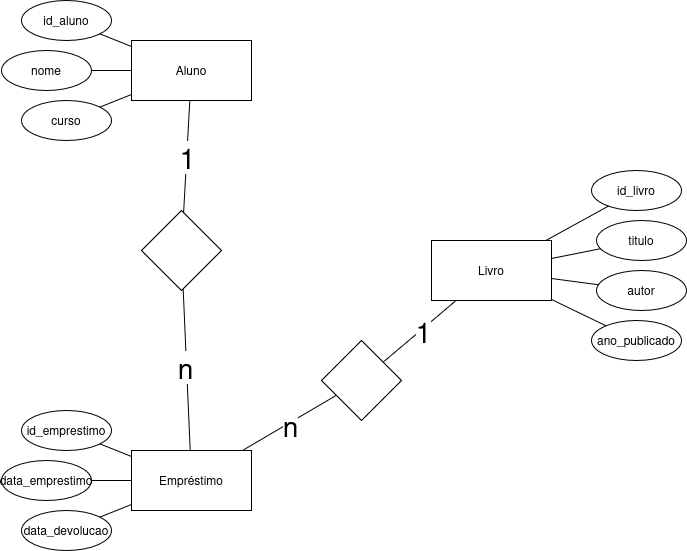

The diagram above was exported from draw.io. Its source (the exported page's mxGraphModel, read from the mxfile embedded in the PNG):
<mxGraphModel dx="689" dy="780" grid="1" gridSize="10" guides="1" tooltips="1" connect="1" arrows="1" fold="1" page="1" pageScale="1" pageWidth="850" pageHeight="1100" math="0" shadow="0">
  <root>
    <mxCell id="0" />
    <mxCell id="1" parent="0" />
    <mxCell id="OW4pH43DgqzZmYFsEKz2-1" parent="1" style="rounded=0;whiteSpace=wrap;html=1;" value="&lt;div&gt;Aluno&lt;/div&gt;" vertex="1">
      <mxGeometry height="60" width="120" x="180" y="130" as="geometry" />
    </mxCell>
    <mxCell id="OW4pH43DgqzZmYFsEKz2-3" parent="1" style="ellipse;whiteSpace=wrap;html=1;" value="&lt;div&gt;id_aluno&lt;/div&gt;" vertex="1">
      <mxGeometry height="40" width="90" x="70" y="90" as="geometry" />
    </mxCell>
    <mxCell id="OW4pH43DgqzZmYFsEKz2-4" parent="1" style="ellipse;whiteSpace=wrap;html=1;" value="nome" vertex="1">
      <mxGeometry height="40" width="90" x="50" y="140" as="geometry" />
    </mxCell>
    <mxCell id="OW4pH43DgqzZmYFsEKz2-5" parent="1" style="ellipse;whiteSpace=wrap;html=1;" value="&lt;div&gt;curso&lt;/div&gt;" vertex="1">
      <mxGeometry height="40" width="90" x="70" y="190" as="geometry" />
    </mxCell>
    <mxCell id="OW4pH43DgqzZmYFsEKz2-6" edge="1" parent="1" source="OW4pH43DgqzZmYFsEKz2-3" style="endArrow=none;html=1;rounded=0;" target="OW4pH43DgqzZmYFsEKz2-1" value="">
      <mxGeometry height="50" relative="1" width="50" as="geometry">
        <mxPoint x="140" y="330" as="sourcePoint" />
        <mxPoint x="190" y="280" as="targetPoint" />
      </mxGeometry>
    </mxCell>
    <mxCell id="OW4pH43DgqzZmYFsEKz2-7" edge="1" parent="1" source="OW4pH43DgqzZmYFsEKz2-5" style="endArrow=none;html=1;rounded=0;" target="OW4pH43DgqzZmYFsEKz2-1" value="">
      <mxGeometry height="50" relative="1" width="50" as="geometry">
        <mxPoint x="250" y="330" as="sourcePoint" />
        <mxPoint x="300" y="280" as="targetPoint" />
      </mxGeometry>
    </mxCell>
    <mxCell id="OW4pH43DgqzZmYFsEKz2-8" edge="1" parent="1" source="OW4pH43DgqzZmYFsEKz2-4" style="endArrow=none;html=1;rounded=0;" target="OW4pH43DgqzZmYFsEKz2-1" value="">
      <mxGeometry height="50" relative="1" width="50" as="geometry">
        <mxPoint x="200" y="350" as="sourcePoint" />
        <mxPoint x="250" y="300" as="targetPoint" />
      </mxGeometry>
    </mxCell>
    <mxCell id="OW4pH43DgqzZmYFsEKz2-9" parent="1" style="rounded=0;whiteSpace=wrap;html=1;" value="Livro" vertex="1">
      <mxGeometry height="60" width="120" x="480" y="330" as="geometry" />
    </mxCell>
    <mxCell id="OW4pH43DgqzZmYFsEKz2-10" parent="1" style="ellipse;whiteSpace=wrap;html=1;" value="id_livro" vertex="1">
      <mxGeometry height="40" width="90" x="640" y="260" as="geometry" />
    </mxCell>
    <mxCell id="OW4pH43DgqzZmYFsEKz2-11" parent="1" style="ellipse;whiteSpace=wrap;html=1;" value="titulo" vertex="1">
      <mxGeometry height="40" width="90" x="645" y="310" as="geometry" />
    </mxCell>
    <mxCell id="OW4pH43DgqzZmYFsEKz2-12" parent="1" style="ellipse;whiteSpace=wrap;html=1;" value="&lt;div&gt;autor&lt;/div&gt;" vertex="1">
      <mxGeometry height="40" width="90" x="645" y="360" as="geometry" />
    </mxCell>
    <mxCell id="OW4pH43DgqzZmYFsEKz2-13" edge="1" parent="1" source="OW4pH43DgqzZmYFsEKz2-10" style="endArrow=none;html=1;rounded=0;" target="OW4pH43DgqzZmYFsEKz2-9" value="">
      <mxGeometry height="50" relative="1" width="50" as="geometry">
        <mxPoint x="440" y="530" as="sourcePoint" />
        <mxPoint x="490" y="480" as="targetPoint" />
      </mxGeometry>
    </mxCell>
    <mxCell id="OW4pH43DgqzZmYFsEKz2-14" edge="1" parent="1" source="OW4pH43DgqzZmYFsEKz2-12" style="endArrow=none;html=1;rounded=0;" target="OW4pH43DgqzZmYFsEKz2-9" value="">
      <mxGeometry height="50" relative="1" width="50" as="geometry">
        <mxPoint x="550" y="530" as="sourcePoint" />
        <mxPoint x="600" y="480" as="targetPoint" />
      </mxGeometry>
    </mxCell>
    <mxCell id="OW4pH43DgqzZmYFsEKz2-15" edge="1" parent="1" source="OW4pH43DgqzZmYFsEKz2-11" style="endArrow=none;html=1;rounded=0;" target="OW4pH43DgqzZmYFsEKz2-9" value="">
      <mxGeometry height="50" relative="1" width="50" as="geometry">
        <mxPoint x="500" y="550" as="sourcePoint" />
        <mxPoint x="550" y="500" as="targetPoint" />
      </mxGeometry>
    </mxCell>
    <mxCell id="OW4pH43DgqzZmYFsEKz2-16" parent="1" style="rounded=0;whiteSpace=wrap;html=1;" value="Empréstimo" vertex="1">
      <mxGeometry height="60" width="120" x="180" y="540" as="geometry" />
    </mxCell>
    <mxCell id="OW4pH43DgqzZmYFsEKz2-17" parent="1" style="ellipse;whiteSpace=wrap;html=1;" value="id_emprestimo" vertex="1">
      <mxGeometry height="40" width="90" x="70" y="500" as="geometry" />
    </mxCell>
    <mxCell id="OW4pH43DgqzZmYFsEKz2-18" parent="1" style="ellipse;whiteSpace=wrap;html=1;" value="data_emprestimo" vertex="1">
      <mxGeometry height="40" width="90" x="50" y="550" as="geometry" />
    </mxCell>
    <mxCell id="OW4pH43DgqzZmYFsEKz2-19" parent="1" style="ellipse;whiteSpace=wrap;html=1;" value="data_devolucao" vertex="1">
      <mxGeometry height="40" width="90" x="70" y="600" as="geometry" />
    </mxCell>
    <mxCell id="OW4pH43DgqzZmYFsEKz2-20" edge="1" parent="1" source="OW4pH43DgqzZmYFsEKz2-17" style="endArrow=none;html=1;rounded=0;" target="OW4pH43DgqzZmYFsEKz2-16" value="">
      <mxGeometry height="50" relative="1" width="50" as="geometry">
        <mxPoint x="140" y="740" as="sourcePoint" />
        <mxPoint x="190" y="690" as="targetPoint" />
      </mxGeometry>
    </mxCell>
    <mxCell id="OW4pH43DgqzZmYFsEKz2-21" edge="1" parent="1" source="OW4pH43DgqzZmYFsEKz2-19" style="endArrow=none;html=1;rounded=0;" target="OW4pH43DgqzZmYFsEKz2-16" value="">
      <mxGeometry height="50" relative="1" width="50" as="geometry">
        <mxPoint x="250" y="740" as="sourcePoint" />
        <mxPoint x="300" y="690" as="targetPoint" />
      </mxGeometry>
    </mxCell>
    <mxCell id="OW4pH43DgqzZmYFsEKz2-22" edge="1" parent="1" source="OW4pH43DgqzZmYFsEKz2-18" style="endArrow=none;html=1;rounded=0;" target="OW4pH43DgqzZmYFsEKz2-16" value="">
      <mxGeometry height="50" relative="1" width="50" as="geometry">
        <mxPoint x="200" y="760" as="sourcePoint" />
        <mxPoint x="250" y="710" as="targetPoint" />
      </mxGeometry>
    </mxCell>
    <mxCell id="OW4pH43DgqzZmYFsEKz2-23" parent="1" style="ellipse;whiteSpace=wrap;html=1;" value="ano_publicado" vertex="1">
      <mxGeometry height="40" width="90" x="640" y="410" as="geometry" />
    </mxCell>
    <mxCell id="OW4pH43DgqzZmYFsEKz2-25" edge="1" parent="1" source="OW4pH43DgqzZmYFsEKz2-9" style="endArrow=none;html=1;rounded=0;" target="OW4pH43DgqzZmYFsEKz2-23" value="">
      <mxGeometry height="50" relative="1" width="50" as="geometry">
        <mxPoint x="600" y="410" as="sourcePoint" />
        <mxPoint x="650" y="360" as="targetPoint" />
      </mxGeometry>
    </mxCell>
    <mxCell id="OW4pH43DgqzZmYFsEKz2-29" edge="1" parent="1" source="OW4pH43DgqzZmYFsEKz2-33" style="endArrow=none;html=1;rounded=0;" target="OW4pH43DgqzZmYFsEKz2-1" value="">
      <mxGeometry height="50" relative="1" width="50" as="geometry">
        <mxPoint x="170" y="300" as="sourcePoint" />
        <mxPoint x="220" y="250" as="targetPoint" />
      </mxGeometry>
    </mxCell>
    <mxCell id="OW4pH43DgqzZmYFsEKz2-38" connectable="0" parent="OW4pH43DgqzZmYFsEKz2-29" style="edgeLabel;html=1;align=center;verticalAlign=middle;resizable=0;points=[];fontSize=28;" value="1" vertex="1">
      <mxGeometry relative="1" x="0.0007" as="geometry">
        <mxPoint as="offset" />
      </mxGeometry>
    </mxCell>
    <mxCell id="OW4pH43DgqzZmYFsEKz2-32" edge="1" parent="1" source="OW4pH43DgqzZmYFsEKz2-35" style="endArrow=none;html=1;rounded=0;" target="OW4pH43DgqzZmYFsEKz2-9" value="">
      <mxGeometry height="50" relative="1" width="50" as="geometry">
        <mxPoint x="170" y="410" as="sourcePoint" />
        <mxPoint x="225" y="300" as="targetPoint" />
      </mxGeometry>
    </mxCell>
    <mxCell id="OW4pH43DgqzZmYFsEKz2-39" connectable="0" parent="OW4pH43DgqzZmYFsEKz2-32" style="edgeLabel;html=1;align=center;verticalAlign=middle;resizable=0;points=[];fontSize=28;" value="1" vertex="1">
      <mxGeometry relative="1" x="0.044" y="-2" as="geometry">
        <mxPoint as="offset" />
      </mxGeometry>
    </mxCell>
    <mxCell id="OW4pH43DgqzZmYFsEKz2-34" edge="1" parent="1" source="OW4pH43DgqzZmYFsEKz2-16" style="endArrow=none;html=1;rounded=0;" target="OW4pH43DgqzZmYFsEKz2-33" value="">
      <mxGeometry height="50" relative="1" width="50" as="geometry">
        <mxPoint x="240" y="540" as="sourcePoint" />
        <mxPoint x="240" y="190" as="targetPoint" />
      </mxGeometry>
    </mxCell>
    <mxCell id="OW4pH43DgqzZmYFsEKz2-40" connectable="0" parent="OW4pH43DgqzZmYFsEKz2-34" style="edgeLabel;html=1;align=center;verticalAlign=middle;resizable=0;points=[];fontSize=28;" value="n" vertex="1">
      <mxGeometry relative="1" x="0.0403" y="2" as="geometry">
        <mxPoint as="offset" />
      </mxGeometry>
    </mxCell>
    <mxCell id="OW4pH43DgqzZmYFsEKz2-33" parent="1" style="rhombus;whiteSpace=wrap;html=1;" value="" vertex="1">
      <mxGeometry height="80" width="80" x="190" y="300" as="geometry" />
    </mxCell>
    <mxCell id="OW4pH43DgqzZmYFsEKz2-36" edge="1" parent="1" source="OW4pH43DgqzZmYFsEKz2-16" style="endArrow=none;html=1;rounded=0;" target="OW4pH43DgqzZmYFsEKz2-35" value="">
      <mxGeometry height="50" relative="1" width="50" as="geometry">
        <mxPoint x="283" y="540" as="sourcePoint" />
        <mxPoint x="497" y="390" as="targetPoint" />
      </mxGeometry>
    </mxCell>
    <mxCell id="OW4pH43DgqzZmYFsEKz2-41" connectable="0" parent="OW4pH43DgqzZmYFsEKz2-36" style="edgeLabel;html=1;align=center;verticalAlign=middle;resizable=0;points=[];fontSize=28;" value="&lt;div&gt;n&lt;/div&gt;" vertex="1">
      <mxGeometry relative="1" x="-0.0134" y="-1" as="geometry">
        <mxPoint y="1" as="offset" />
      </mxGeometry>
    </mxCell>
    <mxCell id="OW4pH43DgqzZmYFsEKz2-35" parent="1" style="rhombus;whiteSpace=wrap;html=1;" value="" vertex="1">
      <mxGeometry height="80" width="80" x="370" y="430" as="geometry" />
    </mxCell>
  </root>
</mxGraphModel>